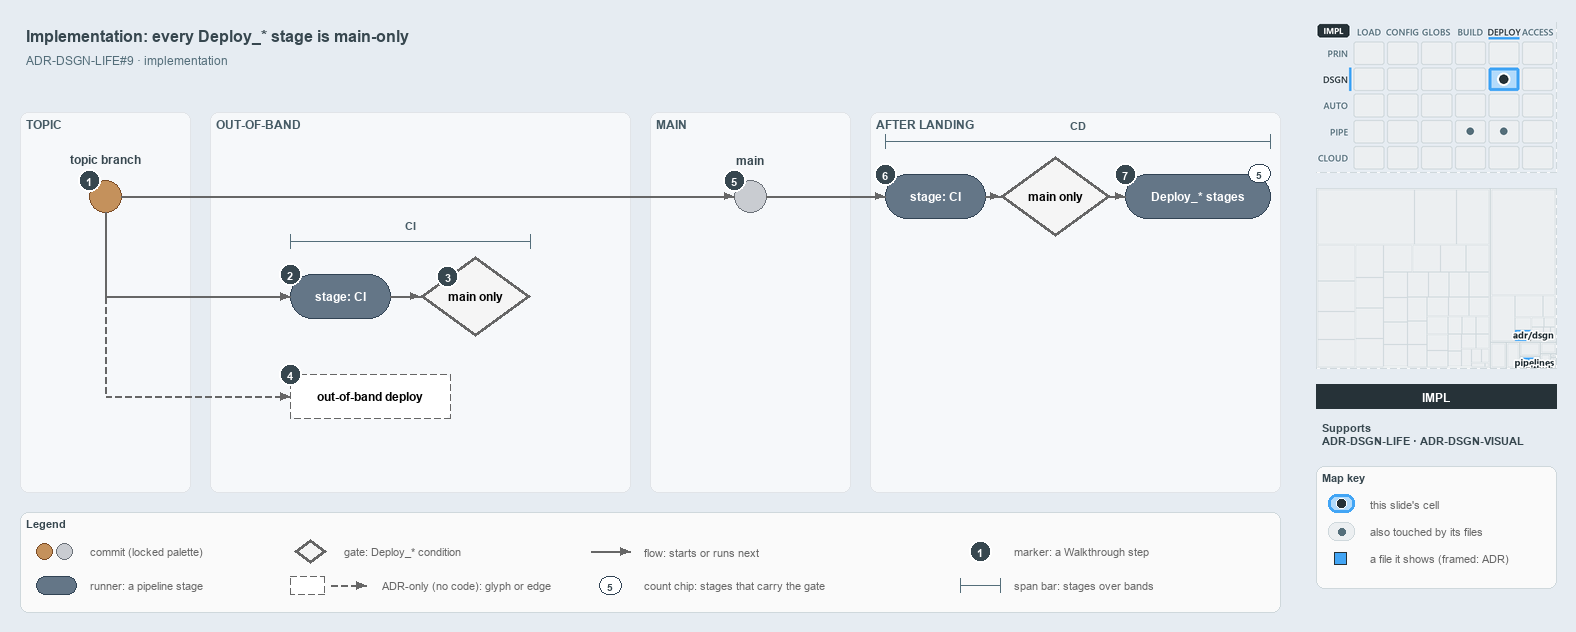

The diagram above was exported from draw.io. Its source (the exported page's mxGraphModel, read from the mxfile embedded in the PNG):
<mxGraphModel dx="1024" dy="768" grid="0" gridSize="10" guides="1" tooltips="1" connect="1" arrows="1" fold="1" page="1" pageScale="1" pageWidth="1572" pageHeight="630" background="#E6ECF2" math="0" shadow="0">
  <root>
    <mxCell id="0" />
    <mxCell id="1" parent="0" />
    <mxCell id="title" value="Implementation: every Deploy_* stage is main-only" style="text;html=1;align=left;verticalAlign=middle;fontSize=16;fontStyle=1;fontColor=#37474F;" vertex="1" parent="1">
      <mxGeometry x="20" y="14" width="1260" height="30" as="geometry" />
    </mxCell>
    <mxCell id="subtitle" value="ADR-DSGN-LIFE#9 &amp;#183; implementation" style="text;html=1;align=left;verticalAlign=middle;fontSize=12;fontColor=#546E7A;" vertex="1" parent="1">
      <mxGeometry x="20" y="44" width="1240" height="20" as="geometry" />
    </mxCell>
    <mxCell id="band-topic" value="TOPIC" style="rounded=1;html=1;arcSize=3;fillColor=#F6F8FA;strokeColor=#E1E4E8;verticalAlign=top;align=left;spacingLeft=8;fontStyle=1;fontSize=12;fontColor=#455A64;" vertex="1" parent="1">
      <mxGeometry x="20" y="106" width="170" height="380" as="geometry" />
    </mxCell>
    <mxCell id="band-oob" value="OUT-OF-BAND" style="rounded=1;html=1;arcSize=3;fillColor=#F6F8FA;strokeColor=#E1E4E8;verticalAlign=top;align=left;spacingLeft=8;fontStyle=1;fontSize=12;fontColor=#455A64;" vertex="1" parent="1">
      <mxGeometry x="210" y="106" width="420" height="380" as="geometry" />
    </mxCell>
    <mxCell id="band-main" value="MAIN" style="rounded=1;html=1;arcSize=3;fillColor=#F6F8FA;strokeColor=#E1E4E8;verticalAlign=top;align=left;spacingLeft=8;fontStyle=1;fontSize=12;fontColor=#455A64;" vertex="1" parent="1">
      <mxGeometry x="650" y="106" width="200" height="380" as="geometry" />
    </mxCell>
    <mxCell id="band-after" value="AFTER LANDING" style="rounded=1;html=1;arcSize=3;fillColor=#F6F8FA;strokeColor=#E1E4E8;verticalAlign=top;align=left;spacingLeft=8;fontStyle=1;fontSize=12;fontColor=#455A64;" vertex="1" parent="1">
      <mxGeometry x="870" y="106" width="410" height="380" as="geometry" />
    </mxCell>
    <mxCell id="c-topic" value="" style="ellipse;html=1;fillColor=#C4915C;strokeColor=#7A4B25;strokeWidth=1.5;fontStyle=1;fontSize=11;" vertex="1" parent="1">
      <mxGeometry x="89" y="174" width="32" height="32" as="geometry" />
    </mxCell>
    <mxCell id="c-topic-name" value="topic branch" style="text;html=1;align=center;verticalAlign=middle;fontSize=12;fontStyle=1;fontColor=#37474F;" vertex="1" parent="1">
      <mxGeometry x="25" y="144" width="160" height="18" as="geometry" />
    </mxCell>
    <mxCell id="c-main" value="" style="ellipse;html=1;fillColor=#C9CCD1;strokeColor=#6B7178;strokeWidth=1.5;fontStyle=1;fontSize=11;" vertex="1" parent="1">
      <mxGeometry x="734" y="174" width="32" height="32" as="geometry" />
    </mxCell>
    <mxCell id="c-main-name" value="main" style="text;html=1;align=center;verticalAlign=middle;fontSize=12;fontStyle=1;fontColor=#37474F;" vertex="1" parent="1">
      <mxGeometry x="670" y="144" width="160" height="18" as="geometry" />
    </mxCell>
    <mxCell id="edge-topic-main" value="" style="edgeStyle=orthogonalEdgeStyle;rounded=1;html=1;endArrow=block;strokeColor=#666666;" edge="1" parent="1" source="c-topic" target="c-main">
      <mxGeometry relative="1" as="geometry" />
    </mxCell>
    <mxCell id="r-cd-ci" value="&lt;b&gt;stage: CI&lt;/b&gt;" style="rounded=1;arcSize=50;whiteSpace=wrap;html=1;fillColor=#647687;strokeColor=#314354;fontSize=12;fontColor=#FFFFFF;" vertex="1" parent="1">
      <mxGeometry x="885" y="168" width="100" height="44" as="geometry" />
    </mxCell>
    <mxCell id="g-cd-mainonly" value="&lt;b&gt;main only&lt;/b&gt;" style="rhombus;whiteSpace=wrap;html=1;fillColor=#f5f5f5;strokeColor=#666666;strokeWidth=3;fontSize=12;" vertex="1" parent="1">
      <mxGeometry x="1000" y="150" width="110" height="80" as="geometry" />
    </mxCell>
    <mxCell id="r-deploy" value="&lt;b&gt;Deploy_* stages&lt;/b&gt;" style="rounded=1;arcSize=50;whiteSpace=wrap;html=1;fillColor=#647687;strokeColor=#314354;fontSize=12;fontColor=#FFFFFF;" vertex="1" parent="1">
      <mxGeometry x="1125" y="168" width="145" height="44" as="geometry" />
    </mxCell>
    <mxCell id="chip-count" value="5" style="rounded=1;arcSize=50;whiteSpace=wrap;html=1;fillColor=#FFFFFF;strokeColor=#314354;fontColor=#37474F;fontStyle=1;fontSize=10.5;" vertex="1" parent="1">
      <mxGeometry x="1248" y="158" width="22" height="18" as="geometry" />
    </mxCell>
    <mxCell id="edge-main-cdci" value="" style="edgeStyle=orthogonalEdgeStyle;rounded=1;html=1;endArrow=block;strokeColor=#666666;" edge="1" parent="1" source="c-main" target="r-cd-ci">
      <mxGeometry relative="1" as="geometry" />
    </mxCell>
    <mxCell id="edge-cdci-gate" value="" style="edgeStyle=orthogonalEdgeStyle;rounded=1;html=1;endArrow=block;strokeColor=#666666;" edge="1" parent="1" source="r-cd-ci" target="g-cd-mainonly">
      <mxGeometry relative="1" as="geometry" />
    </mxCell>
    <mxCell id="edge-gate-deploy" value="" style="edgeStyle=orthogonalEdgeStyle;rounded=1;html=1;endArrow=block;strokeColor=#666666;" edge="1" parent="1" source="g-cd-mainonly" target="r-deploy">
      <mxGeometry relative="1" as="geometry" />
    </mxCell>
    <mxCell id="span-cd" value="" style="shape=crossbar;whiteSpace=wrap;html=1;rounded=1;fillColor=none;strokeColor=#546E7A;strokeWidth=1.5;" vertex="1" parent="1">
      <mxGeometry x="885" y="128" width="385" height="14" as="geometry" />
    </mxCell>
    <mxCell id="span-cd-label" value="CD" style="text;html=1;align=center;verticalAlign=middle;fontSize=11;fontStyle=1;fontColor=#455A64;labelBackgroundColor=#F6F8FA;" vertex="1" parent="1">
      <mxGeometry x="1047.5" y="110" width="60" height="16" as="geometry" />
    </mxCell>
    <mxCell id="port-topic-r2" value="" style="text;html=1;strokeColor=none;fillColor=none;" vertex="1" parent="1">
      <mxGeometry x="105" y="290" width="1" height="1" as="geometry" />
    </mxCell>
    <mxCell id="port-topic-r3" value="" style="text;html=1;strokeColor=none;fillColor=none;" vertex="1" parent="1">
      <mxGeometry x="105" y="390" width="1" height="1" as="geometry" />
    </mxCell>
    <mxCell id="edge-topic-bus" value="" style="edgeStyle=orthogonalEdgeStyle;rounded=1;html=1;endArrow=block;strokeColor=#666666;endArrow=none;" edge="1" parent="1" source="c-topic" target="port-topic-r2">
      <mxGeometry relative="1" as="geometry" />
    </mxCell>
    <mxCell id="r-pr-ci" value="&lt;b&gt;stage: CI&lt;/b&gt;" style="rounded=1;arcSize=50;whiteSpace=wrap;html=1;fillColor=#647687;strokeColor=#314354;fontSize=12;fontColor=#FFFFFF;" vertex="1" parent="1">
      <mxGeometry x="290" y="268" width="100" height="44" as="geometry" />
    </mxCell>
    <mxCell id="g-pr-mainonly" value="&lt;b&gt;main only&lt;/b&gt;" style="rhombus;whiteSpace=wrap;html=1;fillColor=#f5f5f5;strokeColor=#666666;strokeWidth=3;fontSize=12;" vertex="1" parent="1">
      <mxGeometry x="420" y="250" width="110" height="80" as="geometry" />
    </mxCell>
    <mxCell id="edge-bus-prci" value="" style="edgeStyle=orthogonalEdgeStyle;rounded=1;html=1;endArrow=block;strokeColor=#666666;" edge="1" parent="1" source="port-topic-r2" target="r-pr-ci">
      <mxGeometry relative="1" as="geometry" />
    </mxCell>
    <mxCell id="edge-prci-gate" value="" style="edgeStyle=orthogonalEdgeStyle;rounded=1;html=1;endArrow=block;strokeColor=#666666;" edge="1" parent="1" source="r-pr-ci" target="g-pr-mainonly">
      <mxGeometry relative="1" as="geometry" />
    </mxCell>
    <mxCell id="span-ci" value="" style="shape=crossbar;whiteSpace=wrap;html=1;rounded=1;fillColor=none;strokeColor=#546E7A;strokeWidth=1.5;" vertex="1" parent="1">
      <mxGeometry x="290" y="228" width="240" height="14" as="geometry" />
    </mxCell>
    <mxCell id="span-ci-label" value="CI" style="text;html=1;align=center;verticalAlign=middle;fontSize=11;fontStyle=1;fontColor=#455A64;labelBackgroundColor=#F6F8FA;" vertex="1" parent="1">
      <mxGeometry x="380" y="210" width="60" height="16" as="geometry" />
    </mxCell>
    <mxCell id="edge-bus-r3" value="" style="edgeStyle=orthogonalEdgeStyle;rounded=1;html=1;endArrow=block;strokeColor=#666666;endArrow=none;dashed=1;" edge="1" parent="1" source="port-topic-r2" target="port-topic-r3">
      <mxGeometry relative="1" as="geometry" />
    </mxCell>
    <mxCell id="a-oob" value="&lt;b&gt;out-of-band deploy&lt;/b&gt;" style="rounded=1;whiteSpace=wrap;html=1;arcSize=50;fillColor=#FFFFFF;strokeColor=#666666;dashed=1;fontSize=12;" vertex="1" parent="1">
      <mxGeometry x="290" y="368" width="160" height="44" as="geometry" />
    </mxCell>
    <mxCell id="edge-bus-oob" value="" style="edgeStyle=orthogonalEdgeStyle;rounded=1;html=1;endArrow=block;strokeColor=#666666;dashed=1;" edge="1" parent="1" source="port-topic-r3" target="a-oob">
      <mxGeometry relative="1" as="geometry" />
    </mxCell>
    <mxCell id="mark-1" value="1" style="ellipse;html=1;fillColor=#37474F;strokeColor=#FFFFFF;strokeWidth=2;fontColor=#FFFFFF;fontStyle=1;fontSize=11;" vertex="1" parent="1">
      <mxGeometry x="78" y="163" width="22" height="22" as="geometry" />
    </mxCell>
    <mxCell id="mark-2" value="2" style="ellipse;html=1;fillColor=#37474F;strokeColor=#FFFFFF;strokeWidth=2;fontColor=#FFFFFF;fontStyle=1;fontSize=11;" vertex="1" parent="1">
      <mxGeometry x="279" y="257" width="22" height="22" as="geometry" />
    </mxCell>
    <mxCell id="mark-3" value="3" style="ellipse;html=1;fillColor=#37474F;strokeColor=#FFFFFF;strokeWidth=2;fontColor=#FFFFFF;fontStyle=1;fontSize=11;" vertex="1" parent="1">
      <mxGeometry x="436.5" y="259" width="22" height="22" as="geometry" />
    </mxCell>
    <mxCell id="mark-4" value="4" style="ellipse;html=1;fillColor=#37474F;strokeColor=#FFFFFF;strokeWidth=2;fontColor=#FFFFFF;fontStyle=1;fontSize=11;" vertex="1" parent="1">
      <mxGeometry x="279" y="357" width="22" height="22" as="geometry" />
    </mxCell>
    <mxCell id="mark-5" value="5" style="ellipse;html=1;fillColor=#37474F;strokeColor=#FFFFFF;strokeWidth=2;fontColor=#FFFFFF;fontStyle=1;fontSize=11;" vertex="1" parent="1">
      <mxGeometry x="723" y="163" width="22" height="22" as="geometry" />
    </mxCell>
    <mxCell id="mark-6" value="6" style="ellipse;html=1;fillColor=#37474F;strokeColor=#FFFFFF;strokeWidth=2;fontColor=#FFFFFF;fontStyle=1;fontSize=11;" vertex="1" parent="1">
      <mxGeometry x="874" y="157" width="22" height="22" as="geometry" />
    </mxCell>
    <mxCell id="mark-7" value="7" style="ellipse;html=1;fillColor=#37474F;strokeColor=#FFFFFF;strokeWidth=2;fontColor=#FFFFFF;fontStyle=1;fontSize=11;" vertex="1" parent="1">
      <mxGeometry x="1114" y="157" width="22" height="22" as="geometry" />
    </mxCell>
    <mxCell id="legend" value="&lt;b&gt;Legend&lt;/b&gt;" style="rounded=1;whiteSpace=wrap;html=1;arcSize=6;fillColor=#FAFAFA;strokeColor=#CFD8DC;align=left;verticalAlign=top;spacing=8;fontSize=11;fontColor=#37474F;" vertex="1" parent="1">
      <mxGeometry x="20" y="506" width="1260" height="100" as="geometry" />
    </mxCell>
    <mxCell id="legend-0-brown" value="" style="ellipse;html=1;fillColor=#C4915C;strokeColor=#7A4B25;strokeWidth=1.5;" vertex="1" parent="1">
      <mxGeometry x="36" y="537" width="16" height="16" as="geometry" />
    </mxCell>
    <mxCell id="legend-0-grey" value="" style="ellipse;html=1;fillColor=#C9CCD1;strokeColor=#6B7178;strokeWidth=1.5;" vertex="1" parent="1">
      <mxGeometry x="56" y="537" width="16" height="16" as="geometry" />
    </mxCell>
    <mxCell id="legend-0-text" value="commit (locked palette)" style="text;html=1;align=left;verticalAlign=middle;fontSize=11;fontColor=#666666;" vertex="1" parent="1">
      <mxGeometry x="84" y="535" width="290" height="20" as="geometry" />
    </mxCell>
    <mxCell id="legend-1" value="" style="rounded=1;arcSize=50;whiteSpace=wrap;html=1;fillColor=#647687;strokeColor=#314354;fontSize=12;fontColor=#FFFFFF;" vertex="1" parent="1">
      <mxGeometry x="36" y="570" width="40" height="18" as="geometry" />
    </mxCell>
    <mxCell id="legend-1-text" value="runner: a pipeline stage" style="text;html=1;align=left;verticalAlign=middle;fontSize=11;fontColor=#666666;" vertex="1" parent="1">
      <mxGeometry x="84" y="569" width="290" height="20" as="geometry" />
    </mxCell>
    <mxCell id="legend-2" value="" style="rhombus;whiteSpace=wrap;html=1;fillColor=#f5f5f5;strokeColor=#666666;strokeWidth=3;fontSize=12;" vertex="1" parent="1">
      <mxGeometry x="294" y="533" width="32" height="24" as="geometry" />
    </mxCell>
    <mxCell id="legend-2-text" value="gate: Deploy_* condition" style="text;html=1;align=left;verticalAlign=middle;fontSize=11;fontColor=#666666;" vertex="1" parent="1">
      <mxGeometry x="338" y="535" width="290" height="20" as="geometry" />
    </mxCell>
    <mxCell id="legend-3" value="" style="rounded=1;whiteSpace=wrap;html=1;arcSize=50;fillColor=#FFFFFF;strokeColor=#666666;dashed=1;fontSize=12;" vertex="1" parent="1">
      <mxGeometry x="290" y="570" width="34" height="18" as="geometry" />
    </mxCell>
    <mxCell id="legend-3-a" value="" style="text;html=1;strokeColor=none;fillColor=none;" vertex="1" parent="1">
      <mxGeometry x="330" y="579" width="1" height="1" as="geometry" />
    </mxCell>
    <mxCell id="legend-3-b" value="" style="text;html=1;strokeColor=none;fillColor=none;" vertex="1" parent="1">
      <mxGeometry x="366" y="579" width="1" height="1" as="geometry" />
    </mxCell>
    <mxCell id="legend-3-edge" value="" style="edgeStyle=orthogonalEdgeStyle;rounded=1;html=1;endArrow=block;strokeColor=#666666;dashed=1;" edge="1" parent="1" source="legend-3-a" target="legend-3-b">
      <mxGeometry relative="1" as="geometry" />
    </mxCell>
    <mxCell id="legend-3-text" value="ADR-only (no code): glyph or edge" style="text;html=1;align=left;verticalAlign=middle;fontSize=11;fontColor=#666666;" vertex="1" parent="1">
      <mxGeometry x="376" y="569" width="290" height="20" as="geometry" />
    </mxCell>
    <mxCell id="legend-4-a" value="" style="text;html=1;strokeColor=none;fillColor=none;" vertex="1" parent="1">
      <mxGeometry x="590" y="545" width="1" height="1" as="geometry" />
    </mxCell>
    <mxCell id="legend-4-b" value="" style="text;html=1;strokeColor=none;fillColor=none;" vertex="1" parent="1">
      <mxGeometry x="630" y="545" width="1" height="1" as="geometry" />
    </mxCell>
    <mxCell id="legend-4-edge" value="" style="edgeStyle=orthogonalEdgeStyle;rounded=1;html=1;endArrow=block;strokeColor=#666666;" edge="1" parent="1" source="legend-4-a" target="legend-4-b">
      <mxGeometry relative="1" as="geometry" />
    </mxCell>
    <mxCell id="legend-4-text" value="flow: starts or runs next" style="text;html=1;align=left;verticalAlign=middle;fontSize=11;fontColor=#666666;" vertex="1" parent="1">
      <mxGeometry x="638" y="535" width="290" height="20" as="geometry" />
    </mxCell>
    <mxCell id="legend-5" value="5" style="rounded=1;arcSize=50;whiteSpace=wrap;html=1;fillColor=#FFFFFF;strokeColor=#314354;fontColor=#37474F;fontStyle=1;fontSize=10.5;" vertex="1" parent="1">
      <mxGeometry x="599" y="570" width="22" height="18" as="geometry" />
    </mxCell>
    <mxCell id="legend-5-text" value="count chip: stages that carry the gate" style="text;html=1;align=left;verticalAlign=middle;fontSize=11;fontColor=#666666;" vertex="1" parent="1">
      <mxGeometry x="638" y="569" width="290" height="20" as="geometry" />
    </mxCell>
    <mxCell id="legend-6" value="1" style="ellipse;html=1;fillColor=#37474F;strokeColor=#FFFFFF;strokeWidth=2;fontColor=#FFFFFF;fontStyle=1;fontSize=11;" vertex="1" parent="1">
      <mxGeometry x="969" y="534" width="22" height="22" as="geometry" />
    </mxCell>
    <mxCell id="legend-6-text" value="marker: a Walkthrough step" style="text;html=1;align=left;verticalAlign=middle;fontSize=11;fontColor=#666666;" vertex="1" parent="1">
      <mxGeometry x="1008" y="535" width="290" height="20" as="geometry" />
    </mxCell>
    <mxCell id="legend-7" value="" style="shape=crossbar;whiteSpace=wrap;html=1;rounded=1;fillColor=none;strokeColor=#546E7A;strokeWidth=1.5;" vertex="1" parent="1">
      <mxGeometry x="960" y="572" width="40" height="14" as="geometry" />
    </mxCell>
    <mxCell id="legend-7-text" value="span bar: stages over bands" style="text;html=1;align=left;verticalAlign=middle;fontSize=11;fontColor=#666666;" vertex="1" parent="1">
      <mxGeometry x="1008" y="569" width="290" height="20" as="geometry" />
    </mxCell>
    <mxCell id="minimap-stack" value="" style="shape=image;html=1;imageAspect=0;aspect=fixed;verticalLabelPosition=bottom;strokeColor=#CFD8DC;dashed=1;fillColor=#FAFAFA;image=data:image/png,(base64 omitted: 15296 chars);" vertex="1" parent="1">
      <mxGeometry x="1316" y="16" width="240" height="150" as="geometry" />
    </mxCell>
    <mxCell id="minimap-tree" value="" style="shape=image;html=1;imageAspect=0;aspect=fixed;verticalLabelPosition=bottom;strokeColor=#CFD8DC;dashed=1;fillColor=#FAFAFA;image=data:image/png,(base64 omitted: 8544 chars);" vertex="1" parent="1">
      <mxGeometry x="1316" y="182" width="240" height="180" as="geometry" />
    </mxCell>
    <mxCell id="lens-badge" value="IMPL" style="rounded=0;whiteSpace=wrap;html=1;align=center;verticalAlign=middle;fontSize=12;fontStyle=1;fontColor=#FFFFFF;fillColor=#263238;strokeColor=none;" vertex="1" parent="1">
      <mxGeometry x="1316" y="378" width="240" height="24" as="geometry" />
    </mxCell>
    <mxCell id="supports" value="&lt;b&gt;Supports&lt;/b&gt;&lt;br&gt;ADR-DSGN-LIFE &amp;#183; ADR-DSGN-VISUAL" style="text;html=1;whiteSpace=wrap;align=left;verticalAlign=top;fontSize=11;fontColor=#37474F;" vertex="1" parent="1">
      <mxGeometry x="1316" y="410" width="240" height="38" as="geometry" />
    </mxCell>
    <mxCell id="mapkey" value="&lt;b&gt;Map key&lt;/b&gt;" style="rounded=1;whiteSpace=wrap;html=1;arcSize=6;fillColor=#FAFAFA;strokeColor=#CFD8DC;align=left;verticalAlign=top;spacing=8;fontSize=11;fontColor=#37474F;" vertex="1" parent="1">
      <mxGeometry x="1316" y="460" width="240" height="122" as="geometry" />
    </mxCell>
    <mxCell id="mapkey-here" value="" style="rounded=1;arcSize=20;html=1;fillColor=#B3DBFB;strokeColor=#42A5F5;strokeWidth=3;" vertex="1" parent="1">
      <mxGeometry x="1328" y="488" width="26" height="18" as="geometry" />
    </mxCell>
    <mxCell id="mapkey-here-dot" value="" style="ellipse;html=1;fillColor=#263238;strokeColor=#FFFFFF;strokeWidth=1.5;" vertex="1" parent="1">
      <mxGeometry x="1336" y="492" width="10" height="10" as="geometry" />
    </mxCell>
    <mxCell id="mapkey-here-text" value="this slide's cell" style="text;html=1;align=left;verticalAlign=middle;fontSize=11;fontColor=#666666;" vertex="1" parent="1">
      <mxGeometry x="1364" y="487" width="180" height="20" as="geometry" />
    </mxCell>
    <mxCell id="mapkey-touched" value="" style="rounded=1;arcSize=20;html=1;fillColor=#ECEFF1;strokeColor=#CFD8DC;" vertex="1" parent="1">
      <mxGeometry x="1328" y="516" width="26" height="18" as="geometry" />
    </mxCell>
    <mxCell id="mapkey-touched-dot" value="" style="ellipse;html=1;fillColor=#546E7A;strokeColor=none;" vertex="1" parent="1">
      <mxGeometry x="1338" y="522" width="7" height="7" as="geometry" />
    </mxCell>
    <mxCell id="mapkey-touched-text" value="also touched by its files" style="text;html=1;align=left;verticalAlign=middle;fontSize=11;fontColor=#666666;" vertex="1" parent="1">
      <mxGeometry x="1364" y="515" width="180" height="20" as="geometry" />
    </mxCell>
    <mxCell id="mapkey-file" value="" style="rounded=0;html=1;fillColor=#42A5F5;strokeColor=#263238;strokeWidth=1.5;" vertex="1" parent="1">
      <mxGeometry x="1334" y="546" width="12" height="12" as="geometry" />
    </mxCell>
    <mxCell id="mapkey-file-text" value="a file it shows (framed: ADR)" style="text;html=1;align=left;verticalAlign=middle;fontSize=11;fontColor=#666666;" vertex="1" parent="1">
      <mxGeometry x="1364" y="542" width="180" height="20" as="geometry" />
    </mxCell>
  </root>
</mxGraphModel>